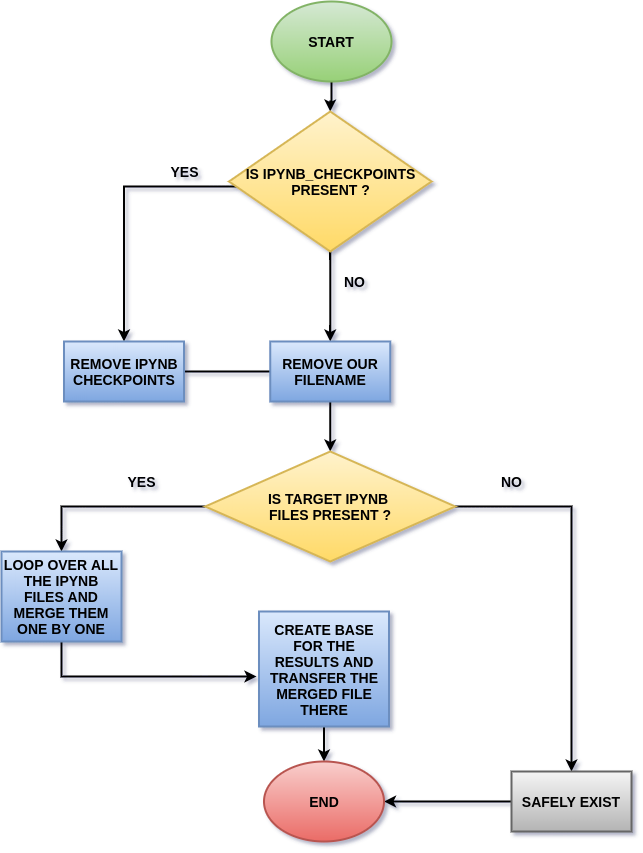

The diagram above was exported from draw.io. Its source (the exported page's mxGraphModel, read from the mxfile embedded in the PNG):
<mxGraphModel dx="1422" dy="806" grid="1" gridSize="10" guides="1" tooltips="1" connect="1" arrows="1" fold="1" page="1" pageScale="1" pageWidth="827" pageHeight="1169" math="0" shadow="0">
  <root>
    <mxCell id="0" />
    <mxCell id="1" parent="0" />
    <mxCell id="vGH9pV983iulMttgaNW0-3" value="" style="edgeStyle=orthogonalEdgeStyle;rounded=0;orthogonalLoop=1;jettySize=auto;html=1;fontStyle=1;strokeWidth=2;fontSize=14;" edge="1" parent="1" source="vGH9pV983iulMttgaNW0-1" target="vGH9pV983iulMttgaNW0-2">
      <mxGeometry relative="1" as="geometry" />
    </mxCell>
    <mxCell id="vGH9pV983iulMttgaNW0-1" value="START" style="ellipse;whiteSpace=wrap;html=1;fontStyle=1;strokeWidth=2;fontSize=14;gradientColor=#97d077;fillColor=#d5e8d4;strokeColor=#82b366;" vertex="1" parent="1">
      <mxGeometry x="330" y="20" width="120" height="80" as="geometry" />
    </mxCell>
    <mxCell id="vGH9pV983iulMttgaNW0-9" value="" style="edgeStyle=orthogonalEdgeStyle;rounded=0;orthogonalLoop=1;jettySize=auto;html=1;fontStyle=1;strokeWidth=2;fontSize=14;" edge="1" parent="1" target="vGH9pV983iulMttgaNW0-8">
      <mxGeometry relative="1" as="geometry">
        <mxPoint x="347.5" y="205" as="sourcePoint" />
      </mxGeometry>
    </mxCell>
    <mxCell id="vGH9pV983iulMttgaNW0-11" value="" style="edgeStyle=orthogonalEdgeStyle;rounded=0;orthogonalLoop=1;jettySize=auto;html=1;fontStyle=1;strokeWidth=2;fontSize=14;" edge="1" parent="1" source="vGH9pV983iulMttgaNW0-2" target="vGH9pV983iulMttgaNW0-10">
      <mxGeometry relative="1" as="geometry" />
    </mxCell>
    <mxCell id="vGH9pV983iulMttgaNW0-2" value="IS IPYNB_CHECKPOINTS PRESENT ?&lt;br style=&quot;font-size: 14px;&quot;&gt;" style="rhombus;whiteSpace=wrap;html=1;fontStyle=1;strokeWidth=2;fontSize=14;gradientColor=#ffd966;fillColor=#fff2cc;strokeColor=#d6b656;" vertex="1" parent="1">
      <mxGeometry x="287.5" y="130" width="202.5" height="140" as="geometry" />
    </mxCell>
    <mxCell id="vGH9pV983iulMttgaNW0-13" value="" style="edgeStyle=orthogonalEdgeStyle;rounded=0;orthogonalLoop=1;jettySize=auto;html=1;entryX=0;entryY=0.5;entryDx=0;entryDy=0;fontStyle=1;strokeWidth=2;fontSize=14;" edge="1" parent="1" source="vGH9pV983iulMttgaNW0-8">
      <mxGeometry relative="1" as="geometry">
        <mxPoint x="382.5" y="390" as="targetPoint" />
      </mxGeometry>
    </mxCell>
    <mxCell id="vGH9pV983iulMttgaNW0-8" value="REMOVE IPYNB CHECKPOINTS" style="whiteSpace=wrap;html=1;fontStyle=1;strokeWidth=2;fontSize=14;gradientColor=#7ea6e0;fillColor=#dae8fc;strokeColor=#6c8ebf;" vertex="1" parent="1">
      <mxGeometry x="122.5" y="360" width="120" height="60" as="geometry" />
    </mxCell>
    <mxCell id="vGH9pV983iulMttgaNW0-17" value="" style="edgeStyle=orthogonalEdgeStyle;rounded=0;orthogonalLoop=1;jettySize=auto;html=1;fontStyle=1;strokeWidth=2;fontSize=14;" edge="1" parent="1" source="vGH9pV983iulMttgaNW0-10" target="vGH9pV983iulMttgaNW0-16">
      <mxGeometry relative="1" as="geometry" />
    </mxCell>
    <mxCell id="vGH9pV983iulMttgaNW0-10" value="REMOVE OUR FILENAME" style="whiteSpace=wrap;html=1;fontStyle=1;strokeWidth=2;fontSize=14;gradientColor=#7ea6e0;fillColor=#dae8fc;strokeColor=#6c8ebf;" vertex="1" parent="1">
      <mxGeometry x="328.75" y="360" width="120" height="60" as="geometry" />
    </mxCell>
    <mxCell id="vGH9pV983iulMttgaNW0-14" value="YES" style="text;html=1;align=center;verticalAlign=middle;resizable=0;points=[];autosize=1;fontStyle=1;strokeWidth=2;fontSize=14;" vertex="1" parent="1">
      <mxGeometry x="222.5" y="180" width="40" height="20" as="geometry" />
    </mxCell>
    <mxCell id="vGH9pV983iulMttgaNW0-15" value="NO" style="text;html=1;align=center;verticalAlign=middle;resizable=0;points=[];autosize=1;fontStyle=1;strokeWidth=2;fontSize=14;" vertex="1" parent="1">
      <mxGeometry x="392.5" y="290" width="40" height="20" as="geometry" />
    </mxCell>
    <mxCell id="vGH9pV983iulMttgaNW0-19" value="" style="edgeStyle=orthogonalEdgeStyle;rounded=0;orthogonalLoop=1;jettySize=auto;html=1;fontStyle=1;strokeWidth=2;fontSize=14;" edge="1" parent="1" source="vGH9pV983iulMttgaNW0-16" target="vGH9pV983iulMttgaNW0-18">
      <mxGeometry relative="1" as="geometry" />
    </mxCell>
    <mxCell id="vGH9pV983iulMttgaNW0-21" value="" style="edgeStyle=orthogonalEdgeStyle;rounded=0;orthogonalLoop=1;jettySize=auto;html=1;exitX=0;exitY=0.5;exitDx=0;exitDy=0;fontStyle=1;strokeWidth=2;fontSize=14;" edge="1" parent="1" source="vGH9pV983iulMttgaNW0-16" target="vGH9pV983iulMttgaNW0-20">
      <mxGeometry relative="1" as="geometry">
        <mxPoint x="317.5" y="525" as="sourcePoint" />
        <Array as="points">
          <mxPoint x="120" y="525" />
        </Array>
      </mxGeometry>
    </mxCell>
    <mxCell id="vGH9pV983iulMttgaNW0-16" value="IS TARGET IPYNB &lt;br style=&quot;font-size: 14px;&quot;&gt;FILES PRESENT ?" style="rhombus;whiteSpace=wrap;html=1;fontStyle=1;strokeWidth=2;fontSize=14;gradientColor=#ffd966;fillColor=#fff2cc;strokeColor=#d6b656;" vertex="1" parent="1">
      <mxGeometry x="263.75" y="470" width="250" height="110" as="geometry" />
    </mxCell>
    <mxCell id="vGH9pV983iulMttgaNW0-27" value="" style="edgeStyle=orthogonalEdgeStyle;rounded=0;orthogonalLoop=1;jettySize=auto;html=1;entryX=1;entryY=0.5;entryDx=0;entryDy=0;fontStyle=1;strokeWidth=2;fontSize=14;" edge="1" parent="1" source="vGH9pV983iulMttgaNW0-18" target="vGH9pV983iulMttgaNW0-24">
      <mxGeometry relative="1" as="geometry">
        <mxPoint x="490" y="810" as="targetPoint" />
      </mxGeometry>
    </mxCell>
    <mxCell id="vGH9pV983iulMttgaNW0-18" value="SAFELY EXIST" style="whiteSpace=wrap;html=1;fontStyle=1;strokeWidth=2;fontSize=14;gradientColor=#b3b3b3;fillColor=#f5f5f5;strokeColor=#666666;" vertex="1" parent="1">
      <mxGeometry x="570" y="790" width="120" height="60" as="geometry" />
    </mxCell>
    <mxCell id="vGH9pV983iulMttgaNW0-28" style="edgeStyle=orthogonalEdgeStyle;rounded=0;orthogonalLoop=1;jettySize=auto;html=1;entryX=-0.019;entryY=0.565;entryDx=0;entryDy=0;entryPerimeter=0;fontStyle=1;strokeWidth=2;fontSize=14;" edge="1" parent="1" source="vGH9pV983iulMttgaNW0-20" target="vGH9pV983iulMttgaNW0-22">
      <mxGeometry relative="1" as="geometry">
        <Array as="points">
          <mxPoint x="120" y="695" />
        </Array>
      </mxGeometry>
    </mxCell>
    <mxCell id="vGH9pV983iulMttgaNW0-20" value="LOOP OVER ALL THE IPYNB FILES AND MERGE THEM ONE BY ONE" style="whiteSpace=wrap;html=1;fontStyle=1;strokeWidth=2;fontSize=14;gradientColor=#7ea6e0;fillColor=#dae8fc;strokeColor=#6c8ebf;" vertex="1" parent="1">
      <mxGeometry x="60" y="570" width="120" height="90" as="geometry" />
    </mxCell>
    <mxCell id="vGH9pV983iulMttgaNW0-25" value="" style="edgeStyle=orthogonalEdgeStyle;rounded=0;orthogonalLoop=1;jettySize=auto;html=1;fontStyle=1;strokeWidth=2;fontSize=14;" edge="1" parent="1" source="vGH9pV983iulMttgaNW0-22" target="vGH9pV983iulMttgaNW0-24">
      <mxGeometry relative="1" as="geometry" />
    </mxCell>
    <mxCell id="vGH9pV983iulMttgaNW0-22" value="CREATE BASE FOR THE RESULTS AND TRANSFER THE MERGED FILE THERE" style="whiteSpace=wrap;html=1;fontStyle=1;strokeWidth=2;fontSize=14;gradientColor=#7ea6e0;fillColor=#dae8fc;strokeColor=#6c8ebf;" vertex="1" parent="1">
      <mxGeometry x="317.5" y="630" width="130" height="115" as="geometry" />
    </mxCell>
    <mxCell id="vGH9pV983iulMttgaNW0-24" value="END" style="ellipse;whiteSpace=wrap;html=1;fontStyle=1;strokeWidth=2;fontSize=14;gradientColor=#ea6b66;fillColor=#f8cecc;strokeColor=#b85450;" vertex="1" parent="1">
      <mxGeometry x="322.5" y="780" width="120" height="80" as="geometry" />
    </mxCell>
    <mxCell id="vGH9pV983iulMttgaNW0-29" value="YES" style="text;html=1;align=center;verticalAlign=middle;resizable=0;points=[];autosize=1;fontStyle=1;strokeWidth=2;fontSize=14;" vertex="1" parent="1">
      <mxGeometry x="180" y="490" width="40" height="20" as="geometry" />
    </mxCell>
    <mxCell id="vGH9pV983iulMttgaNW0-30" value="NO" style="text;html=1;align=center;verticalAlign=middle;resizable=0;points=[];autosize=1;fontStyle=1;strokeWidth=2;fontSize=14;" vertex="1" parent="1">
      <mxGeometry x="550" y="490" width="40" height="20" as="geometry" />
    </mxCell>
  </root>
</mxGraphModel>